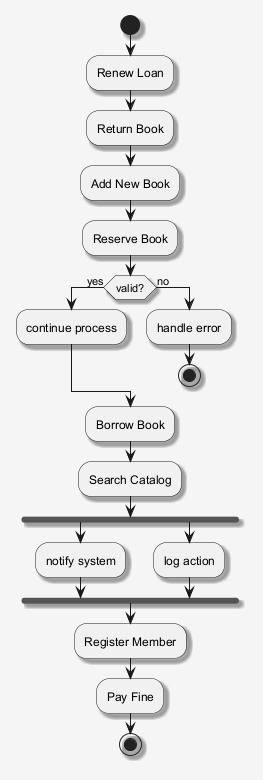

The diagram above was rendered by PlantUML. Its source (embedded in the PNG):
@startuml
skinparam shadowing false
skinparam backgroundColor #F5F5F5
skinparam shadowing true
start
:Renew Loan;
:Return Book;
:Add New Book;
:Reserve Book;
if (valid?) then (yes)
:continue process;
else (no)
:handle error;
stop
endif
:Borrow Book;
:Search Catalog;
fork
:notify system;
fork again
:log action;
end fork
:Register Member;
:Pay Fine;
stop
@enduml